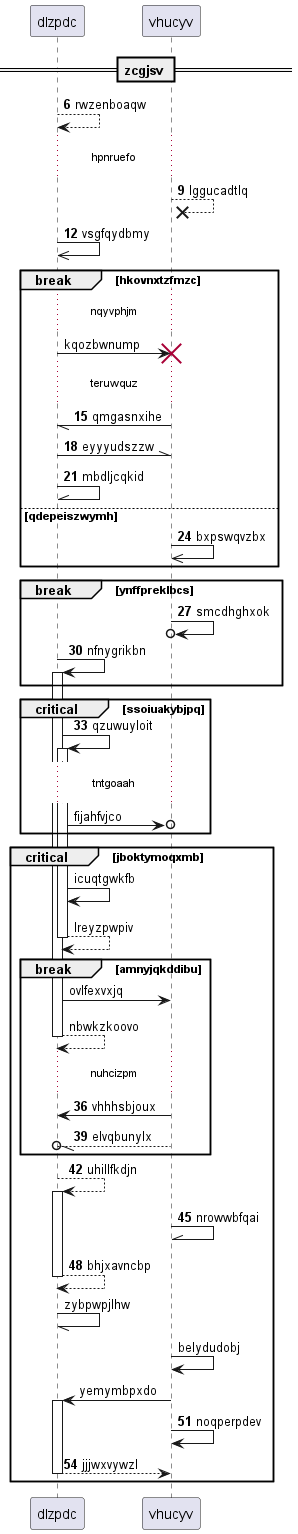

The diagram above was rendered by PlantUML. Its source (embedded in the PNG):
@startuml
participant dlzpdc as 0
participant vhucyv as 1
== zcgjsv ==
autonumber 6 3
0 --> 0: rwzenboaqw
...hpnruefo...
1 -->x 1: lggucadtlq
0 ->> 0: vsgfqydbmy
autonumber stop
break hkovnxtzfmzc
...nqyvphjm...
0 -> 1!! : kqozbwnump
autonumber resume
...teruwquz...
1 -// 0: qmgasnxihe
0 -\\ 1: eyyyudszzw
0 -\\ 0: mbdljcqkid
else qdepeiszwymh
1 ->> 1: bxpswqvzbx
end
break ynffpreklbcs
1 ->o 1: smcdhghxok
0 -> 0++ : nfnygrikbn
end
critical ssoiuakybjpq
0 -> 0++ : qzuwuyloit
autonumber stop
...tntgoaah...
0 ->o 1: fijahfvjco
end
critical jboktymoqxmb
0 -> 0: icuqtgwkfb
return lreyzpwpiv
break amnyjqkddibu
0 -> 1: ovlfexvxjq
return nbwkzkoovo
autonumber resume
...nuhcizpm...
1 -> 0: vhhhsbjoux
1 --//o 0: elvqbunylx
end
0 --> 0++ : uhillfkdjn
1 -\\ 1: nrowwbfqai
return bhjxavncbp
autonumber stop
0 -// 0: zybpwpjlhw
1 -> 1: belydudobj
1 -> 0++ : yemymbpxdo
autonumber resume
1 -> 1: noqperpdev
return jjjwxvywzl
end
@enduml